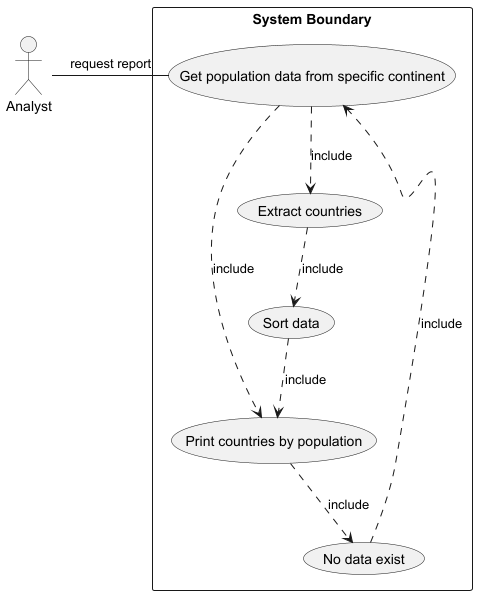

The diagram above was rendered by PlantUML. Its source (embedded in the PNG):
@startuml

actor Analyst as "Analyst"


rectangle "System Boundary" {
    usecase UC4 as "Get population data from specific continent"

    usecase UCa as"Print countries by population"
usecase UCb as"Extract countries"
usecase UCd as"Sort data"
usecase UCe as"No data exist"


    "Analyst"- UC4 :request report
    UC4 ..> UCa : include
    UCb ..> UCd:include
    UC4 ..> UCb:include
    UCd ..> UCa:include
    UCa ..> UCe:include
    UCe ..> UC4:include


}

@enduml